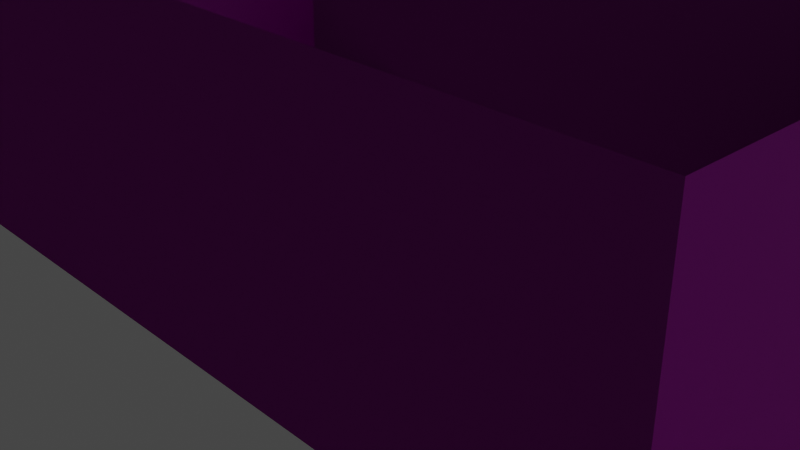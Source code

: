 # Source: Kalamkari_Environment.blend  (saved by Blender 2.82.7; exported with 4.5.12 LTS)
import bpy
from mathutils import Matrix  # noqa: F401  (used for matrix-valued properties, if any)

bpy.ops.wm.read_factory_settings(use_empty=True)
scene = bpy.context.scene
scene.name = 'Scene'

# ---- collections
col_collection = bpy.data.collections.new('Collection'); scene.collection.children.link(col_collection)

# ---- images (referenced by path relative to the original .blend; pixels are not part of the script)
import os
ASSET_DIR = os.environ.get("B2B_ASSET_DIR", "")  # directory of the original .blend (textures are referenced by path, not embedded)
HERE = os.path.dirname(os.path.abspath(__file__))  # packed textures are extracted next to this script under _unpacked/

def load_image(name, relpath, width, height, colorspace="sRGB"):
    """Load a texture the original file referenced (path relative to the .blend, or extracted next to this script)."""
    p = next((c for c in (os.path.join(HERE, relpath), os.path.join(ASSET_DIR, relpath)) if relpath and os.path.exists(c)), "")
    if p:
        img = bpy.data.images.load(p, check_existing=True)
        img.name = name
    else:  # same state as the original file: an image datablock whose file is absent (Cycles renders it pink)
        img = bpy.data.images.new(name, width, height)
        img.source = "FILE"
        img.filepath = "//" + (relpath or name)
    img.colorspace_settings.name = colorspace
    return img
img_floor_tiles_02_nor_2k_png = load_image('floor_tiles_02_nor_2k.png', 'Assets/Textures/floor_tiles_02_nor_2k.png', 1024, 1024, 'sRGB')
img_floor_tiles_02_rough_2k_png = load_image('floor_tiles_02_rough_2k.png', 'Assets/Textures/floor_tiles_02_rough_2k.png', 1024, 1024, 'sRGB')
img_floor_tiles_02_diff_2k_png = load_image('floor_tiles_02_diff_2k.png', 'Assets/Textures/floor_tiles_02_diff_2k.png', 1024, 1024, 'sRGB')
img_wall_bricks_plaster_diff_2k_png = load_image('wall_bricks_plaster_diff_2k.png', 'Assets/Textures/wall_bricks_plaster_diff_2k.png', 1024, 1024, 'sRGB')
img_wall_bricks_plaster_nor_2k_png = load_image('wall_bricks_plaster_nor_2k.png', 'Assets/Textures/wall_bricks_plaster_nor_2k.png', 1024, 1024, 'sRGB')
img_wall_bricks_plaster_diff_2k_png_001 = load_image('wall_bricks_plaster_diff_2k.png.001', 'wall_bricks_plaster_diff_2k.png', 1024, 1024, 'sRGB')

# ---- materials (node trees are filled in below, after node groups)
mat_floor = bpy.data.materials.new('Floor')
mat_floor.use_transparent_shadow = False
mat_material_002 = bpy.data.materials.new('Material.002')
mat_material_002.use_transparent_shadow = False
mat_material_004 = bpy.data.materials.new('Material.004')
mat_material_004.use_transparent_shadow = False
mat_material_003 = bpy.data.materials.new('Material.003')
mat_material_003.use_transparent_shadow = False

# ---- material node trees
mat_floor.use_nodes = True; mat_floor.node_tree.nodes.clear()
_N = mat_floor.node_tree.nodes; _L = mat_floor.node_tree.links
n0 = _N.new('ShaderNodeOutputMaterial'); n0.name = 'Material Output'; n0.location = (300, 300)
n1 = _N.new('ShaderNodeBsdfPrincipled'); n1.name = 'Principled BSDF'; n1.location = (10, 300)
n1.distribution = 'GGX'
n1.subsurface_method = 'BURLEY'
n1.inputs[3].default_value = 1.45
n1.inputs[27].default_value = (0.0, 0.0, 0.0, 1.0)
n1.inputs[28].default_value = 1.0
n2 = _N.new('ShaderNodeTexImage'); n2.name = 'Image Texture.001'; n2.location = (-387, -275)
n2.image = img_floor_tiles_02_nor_2k_png
n3 = _N.new('ShaderNodeTexImage'); n3.name = 'Image Texture.002'; n3.location = (-382, 7)
n3.image = img_floor_tiles_02_rough_2k_png
n4 = _N.new('ShaderNodeTexImage'); n4.name = 'Image Texture'; n4.location = (-382, 317)
n4.image = img_floor_tiles_02_diff_2k_png
_L.new(n1.outputs[0], n0.inputs[0])
_L.new(n4.outputs[0], n1.inputs[0])
_L.new(n2.outputs[0], n1.inputs[5])
_L.new(n3.outputs[0], n1.inputs[2])
n0.is_active_output = True
mat_material_002.use_nodes = True; mat_material_002.node_tree.nodes.clear()
_N = mat_material_002.node_tree.nodes; _L = mat_material_002.node_tree.links
n0 = _N.new('ShaderNodeOutputMaterial'); n0.name = 'Material Output'; n0.location = (300, 300)
n1 = _N.new('ShaderNodeBsdfPrincipled'); n1.name = 'Principled BSDF'; n1.location = (10, 300)
n1.distribution = 'GGX'
n1.subsurface_method = 'BURLEY'
n1.inputs[3].default_value = 1.45
n1.inputs[27].default_value = (0.0, 0.0, 0.0, 1.0)
n1.inputs[28].default_value = 1.0
n2 = _N.new('ShaderNodeTexImage'); n2.name = 'Image Texture'; n2.location = (-457, 107)
n2.image = img_wall_bricks_plaster_diff_2k_png
n3 = _N.new('ShaderNodeTexImage'); n3.name = 'Image Texture.001'; n3.location = (-467, -255)
n3.image = img_wall_bricks_plaster_nor_2k_png
_L.new(n1.outputs[0], n0.inputs[0])
_L.new(n2.outputs[0], n1.inputs[0])
_L.new(n3.outputs[0], n1.inputs[5])
n0.is_active_output = True
mat_material_004.use_nodes = True; mat_material_004.node_tree.nodes.clear()
_N = mat_material_004.node_tree.nodes; _L = mat_material_004.node_tree.links
n0 = _N.new('ShaderNodeOutputMaterial'); n0.name = 'Material Output'; n0.location = (300, 300)
n1 = _N.new('ShaderNodeBsdfPrincipled'); n1.name = 'Principled BSDF'; n1.location = (10, 300)
n1.distribution = 'GGX'
n1.subsurface_method = 'BURLEY'
n1.inputs[0].default_value = (0.08353, 0.01788, 0.0, 1.0)
n1.inputs[3].default_value = 1.45
n1.inputs[27].default_value = (0.0, 0.0, 0.0, 1.0)
n1.inputs[28].default_value = 1.0
n2 = _N.new('ShaderNodeTexImage'); n2.name = 'Image Texture'; n2.location = (-539, 26)
n2.image = img_wall_bricks_plaster_diff_2k_png_001
_L.new(n1.outputs[0], n0.inputs[0])
n0.is_active_output = True
mat_material_003.use_nodes = True; mat_material_003.node_tree.nodes.clear()
_N = mat_material_003.node_tree.nodes; _L = mat_material_003.node_tree.links
n0 = _N.new('ShaderNodeOutputMaterial'); n0.name = 'Material Output'; n0.location = (300, 300)
n1 = _N.new('ShaderNodeBsdfPrincipled'); n1.name = 'Principled BSDF'; n1.location = (10, 300)
n1.distribution = 'GGX'
n1.subsurface_method = 'BURLEY'
n1.inputs[0].default_value = (0.2266, 0.07976, 0.002104, 1.0)
n1.inputs[3].default_value = 1.45
n1.inputs[27].default_value = (0.0, 0.0, 0.0, 1.0)
n1.inputs[28].default_value = 1.0
_L.new(n1.outputs[0], n0.inputs[0])
n0.is_active_output = True

# ---- world
world_world = bpy.data.worlds.new('World'); scene.world = world_world
world_world.use_nodes = True; world_world.node_tree.nodes.clear()
_N = world_world.node_tree.nodes; _L = world_world.node_tree.links
n0 = _N.new('ShaderNodeOutputWorld'); n0.name = 'World Output'; n0.location = (300, 300)
n1 = _N.new('ShaderNodeBackground'); n1.name = 'Background'; n1.location = (10, 300)
n1.inputs[0].default_value = (0.05088, 0.05088, 0.05088, 1.0)
_L.new(n1.outputs[0], n0.inputs[0])
n0.is_active_output = True
world_world.color = (0.05088, 0.05088, 0.05088)
world_world.use_sun_shadow = False
world_world.sun_shadow_jitter_overblur = 0.0

# ---- cameras
cam_camera = bpy.data.cameras.new('Camera')
cam_camera.clip_end = 100.0
cam_camera.ortho_scale = 7.314

# ---- lights
light_sun = bpy.data.lights.new('Sun', 'SUN')
light_sun.transmission_factor = 0.0
light_sun.energy = 1.0
light_sun.shadow_soft_size = 0.125

# ---- meshes
me_plane = bpy.data.meshes.new('Plane')
me_plane.from_pydata([(-1.0, -1.0, 0.0), (1.0, -1.0, 0.0), (-1.0, 1.0, 0.0), (1.0, 1.0, 0.0), (-1.0, 0.5146, 0.0), (-1.0, 0.1146, 0.0), (-1.0, -0.2854, 0.0), (-1.0, -0.6854, 0.0), (1.0, -0.6854, 0.0), (1.0, -0.2854, 0.0), (1.0, 0.1146, 0.0), (1.0, 0.5146, 0.0), (0.1, -1.0, 0.0), (0.1, 1.0, 0.0), (0.1, -0.6854, 0.0), (0.1, -0.2854, 0.0), (0.1, 0.1146, 0.0), (0.1, 0.5146, 0.0), (0.26, -1.0, 0.0), (0.26, 1.0, 0.0), (0.26, -0.6854, 0.0), (0.26, -0.2854, 0.0), (0.26, 0.1146, 0.0), (0.26, 0.5146, 0.0)], [], [(23, 11, 3, 19), (18, 1, 8, 20), (20, 8, 9, 21), (21, 9, 10, 22), (22, 10, 11, 23), (5, 16, 17, 4), (6, 15, 16, 5), (7, 14, 15, 6), (0, 12, 14, 7), (4, 17, 13, 2), (16, 22, 23, 17), (15, 21, 22, 16), (14, 20, 21, 15), (12, 18, 20, 14), (17, 23, 19, 13)])
_uv = me_plane.uv_layers.new(name='UVMap')
_uv.uv.foreach_set('vector', [2.686, -1.234, 2.686, -2.546, 3.546, -2.546, 3.546, -1.234, -2.563e-06, -1.234, -2.92e-06, -2.546, 0.5578, -2.546, 0.5578, -1.234, 0.5578, -1.234, 0.5578, -2.546, 1.267, -2.546, 1.267, -1.234, 1.267, -1.234, 1.267, -2.546, 1.976, -2.546, 1.976, -1.234, 1.976, -1.234, 1.976, -2.546, 2.686, -2.546, 2.686, -1.234, 1.976, 1.0, 1.976, -0.9505, 2.686, -0.9505, 2.686, 1.0, 1.267, 1.0, 1.267, -0.9505, 1.976, -0.9505, 1.976, 1.0, 0.5578, 1.0, 0.5578, -0.9505, 1.267, -0.9505, 1.267, 1.0, -2.324e-06, 1.0, -2.563e-06, -0.9505, 0.5578, -0.9505, 0.5578, 1.0, 2.686, 1.0, 2.686, -0.9505, 3.546, -0.9505, 3.546, 1.0, 1.976, -0.9505, 1.976, -1.234, 2.686, -1.234, 2.686, -0.9505, 1.267, -0.9505, 1.267, -1.234, 1.976, -1.234, 1.976, -0.9505, 0.5578, -0.9505, 0.5578, -1.234, 1.267, -1.234, 1.267, -0.9505, -2.563e-06, -0.9505, -2.563e-06, -1.234, 0.5578, -1.234, 0.5578, -0.9505, 2.686, -0.9505, 2.686, -1.234, 3.546, -1.234, 3.546, -0.9505])
me_plane.materials.append(mat_floor)
me_plane.materials.append(mat_material_002)
me_plane.use_remesh_fix_poles = True
me_plane.use_remesh_preserve_attributes = False
me_plane.use_mirror_vertex_groups = False
me_plane.update()
me_plane_001 = bpy.data.meshes.new('Plane.001')
me_plane_001.from_pydata([(-1.0, -1.0, 0.0), (1.0, -1.0, 0.0), (-1.0, 1.0, 0.0), (1.0, 1.0, 0.0), (-1.0, 0.5146, 0.0), (-1.0, 0.1146, 0.0), (-1.0, -0.2854, 0.0), (-1.0, -0.6854, 0.0), (1.0, -0.6854, 0.0), (1.0, -0.2854, 0.0), (1.0, 0.1146, 0.0), (1.0, 0.5146, 0.0), (0.1, -1.0, 0.0), (0.1, 1.0, 0.0), (0.26, -1.0, 0.0), (0.26, 1.0, 0.0), (-1.0, -1.0, 3.0), (1.0, -1.0, 3.0), (-1.0, 1.0, 3.0), (1.0, 1.0, 3.0), (-1.0, 0.5146, 3.0), (-1.0, 0.1146, 3.0), (-1.0, -0.2854, 3.0), (-1.0, -0.6854, 3.0), (1.0, -0.6854, 3.0), (1.0, -0.2854, 3.0), (1.0, 0.1146, 3.0), (1.0, 0.5146, 3.0), (0.1, -1.0, 3.0), (0.1, 1.0, 3.0), (0.26, -1.0, 3.0), (0.26, 1.0, 3.0), (0.26, -1.0, 2.0), (1.0, -1.0, 2.0), (-1.0, -1.0, 2.0), (0.1, -1.0, 2.0), (1.0, -0.6854, 2.0), (1.0, -0.2854, 2.0), (1.0, 0.5146, 2.0), (1.0, 1.0, 2.0), (0.26, 1.0, 2.0), (0.1, 1.0, 2.0), (1.0, 0.1146, 2.0), (-1.0, 1.0, 2.0), (-1.0, 0.5146, 2.0), (-1.0, 0.1146, 2.0), (-1.0, -0.2854, 2.0), (-1.0, -0.6854, 2.0)], [], [(33, 32, 30, 17), (35, 34, 16, 28), (37, 36, 24, 25), (39, 38, 27, 19), (41, 40, 31, 29), (42, 37, 25, 26), (43, 41, 29, 18), (38, 42, 26, 27), (44, 43, 18, 20), (32, 35, 28, 30), (45, 44, 20, 21), (40, 39, 19, 31), (46, 45, 21, 22), (47, 46, 22, 23), (34, 47, 23, 16), (36, 33, 17, 24), (8, 1, 33, 36), (0, 7, 47, 34), (7, 6, 46, 47), (6, 5, 45, 46), (15, 3, 39, 40), (5, 4, 44, 45), (14, 12, 35, 32), (4, 2, 43, 44), (11, 10, 42, 38), (2, 13, 41, 43), (10, 9, 37, 42), (13, 15, 40, 41), (3, 11, 38, 39), (9, 8, 36, 37), (12, 0, 34, 35), (1, 14, 32, 33)])
me_plane_001.polygons.foreach_set('material_index', [1, 1, 1, 1, 1, 1, 1, 1, 1, 1, 1, 1, 1, 1, 1, 1, 1, 1, 1, 1, 1, 1, 1, 1, 1, 1, 1, 1, 1, 1, 1, 1])
_uv = me_plane_001.uv_layers.new(name='UVMap')
_uv.uv.foreach_set('vector', [-0.3692, 0.6774, -0.8725, 0.6774, -0.8725, -0.002627, -0.3692, -0.002627, -0.9813, 0.6774, -1.729, 0.6774, -1.729, -0.002628, -0.9813, -0.002627, -2.603, 0.6774, -2.875, 0.6774, -2.875, -0.002628, -2.603, -0.002628, -1.729, 0.6774, -2.059, 0.6774, -2.059, -0.002628, -1.729, -0.002628, -2.477, 2.718, -2.586, 2.718, -2.586, 2.037, -2.477, 2.037, -2.331, 0.6774, -2.603, 0.6774, -2.603, -0.002628, -2.331, -0.002628, -1.729, 2.718, -2.477, 2.718, -2.477, 2.037, -1.729, 2.037, -2.059, 0.6774, -2.331, 0.6774, -2.331, -0.002628, -2.059, -0.002628, 0.6607, 1.357, 0.9908, 1.357, 0.9908, 2.037, 0.6607, 2.037, -0.8725, 0.6774, -0.9813, 0.6774, -0.9813, -0.002627, -0.8725, -0.002627, 0.3887, 1.357, 0.6607, 1.357, 0.6607, 2.037, 0.3887, 2.037, -2.586, 2.718, -3.089, 2.718, -3.089, 2.037, -2.586, 2.037, 0.1167, 1.357, 0.3887, 1.357, 0.3887, 2.037, 0.1167, 2.037, -0.1553, 1.357, 0.1167, 1.357, 0.1167, 2.037, -0.1553, 2.037, -0.3692, 1.357, -0.1553, 1.357, -0.1553, 2.037, -0.3692, 2.037, -2.875, 0.6774, -3.089, 0.6774, -3.089, -0.002628, -2.875, -0.002628, -2.875, 2.037, -3.089, 2.037, -3.089, 0.6774, -2.875, 0.6774, -0.3692, -0.002628, -0.1553, -0.002627, -0.1553, 1.357, -0.3692, 1.357, -0.1553, -0.002627, 0.1167, -0.002628, 0.1167, 1.357, -0.1553, 1.357, 0.1167, -0.002628, 0.3887, -0.002628, 0.3887, 1.357, 0.1167, 1.357, -2.586, 4.078, -3.089, 4.078, -3.089, 2.718, -2.586, 2.718, 0.3887, -0.002628, 0.6607, -0.002628, 0.6607, 1.357, 0.3887, 1.357, -0.8725, 2.037, -0.9813, 2.037, -0.9813, 0.6774, -0.8725, 0.6774, 0.6607, -0.002628, 0.9908, -0.002627, 0.9908, 1.357, 0.6607, 1.357, -2.059, 2.037, -2.331, 2.037, -2.331, 0.6774, -2.059, 0.6774, -1.729, 4.078, -2.477, 4.078, -2.477, 2.718, -1.729, 2.718, -2.331, 2.037, -2.603, 2.037, -2.603, 0.6774, -2.331, 0.6774, -2.477, 4.078, -2.586, 4.078, -2.586, 2.718, -2.477, 2.718, -1.729, 2.037, -2.059, 2.037, -2.059, 0.6774, -1.729, 0.6774, -2.603, 2.037, -2.875, 2.037, -2.875, 0.6774, -2.603, 0.6774, -0.9813, 2.037, -1.729, 2.037, -1.729, 0.6774, -0.9813, 0.6774, -0.3692, 2.037, -0.8725, 2.037, -0.8725, 0.6774, -0.3692, 0.6774])
me_plane_001.materials.append(mat_floor)
me_plane_001.materials.append(mat_material_002)
me_plane_001.use_remesh_fix_poles = True
me_plane_001.use_remesh_preserve_attributes = False
me_plane_001.use_mirror_vertex_groups = False
me_plane_001.update()

# ---- curves / text
cu_beziercurve = bpy.data.curves.new('BezierCurve', 'CURVE')
cu_beziercurve.dimensions = '3D'
_sp = cu_beziercurve.splines.new('BEZIER'); _sp.bezier_points.add(1)
_sp.bezier_points.foreach_set('co', [-4.708, 0.259, 2.349, -2.318, 3.0, 1.729])
_sp.bezier_points.foreach_set('handle_left', [-5.049, -0.09739, 2.856, -2.657, 2.598, 1.616])
_sp.bezier_points.foreach_set('handle_right', [-4.406, 0.5751, 1.899, -1.688, 3.747, 1.939])
for _p, _l, _r in zip(_sp.bezier_points, ['ALIGNED', 'ALIGNED'], ['ALIGNED', 'ALIGNED']): _p.handle_left_type = _l; _p.handle_right_type = _r
_sp.order_u = 0
_sp.order_v = 0
cu_beziercurve.materials.append(mat_material_004)
cu_beziercurve.use_path = True
cu_beziercurve.use_path_clamp = True
cu_beziercurve.bevel_mode = 'OBJECT'
cu_beziercurve.fill_mode = 'FULL'
cu_nurbscircle = bpy.data.curves.new('NurbsCircle', 'CURVE')
cu_nurbscircle.dimensions = '3D'
_sp = cu_nurbscircle.splines.new('NURBS'); _sp.points.add(7)
_sp.points.foreach_set('co', [0.0, -1.0, 0.0, 1.0, -1.0, -1.0, 0.0, 0.3536, -1.0, 0.0, 0.0, 1.0, -1.0, 1.0, 0.0, 0.3536, 0.0, 1.0, 0.0, 1.0, 1.0, 1.0, 0.0, 0.3536, 1.0, 0.0, 0.0, 1.0, 1.0, -1.0, 0.0, 0.3536])
_sp.order_v = 0
_sp.use_cyclic_u = True
cu_nurbscircle.materials.append(mat_material_003)
cu_nurbscircle.use_path = True
cu_nurbscircle.use_path_clamp = True
cu_nurbscircle.fill_mode = 'FULL'
cu_beziercurve_001 = bpy.data.curves.new('BezierCurve.001', 'CURVE')
cu_beziercurve_001.dimensions = '3D'
_sp = cu_beziercurve_001.splines.new('BEZIER'); _sp.bezier_points.add(1)
_sp.bezier_points.foreach_set('co', [-6.013, -0.5924, 2.129, -2.407, 0.7965, 1.954])
_sp.bezier_points.foreach_set('handle_left', [-6.498, -0.7801, 2.608, -2.677, 0.7078, 1.583])
_sp.bezier_points.foreach_set('handle_right', [-5.56, -0.4167, 1.681, -1.829, 0.9863, 2.747])
for _p, _l, _r in zip(_sp.bezier_points, ['ALIGNED', 'ALIGNED'], ['ALIGNED', 'ALIGNED']): _p.handle_left_type = _l; _p.handle_right_type = _r
_sp.order_u = 0
_sp.order_v = 0
cu_beziercurve_001.materials.append(mat_material_004)
cu_beziercurve_001.use_path = True
cu_beziercurve_001.use_path_clamp = True
cu_beziercurve_001.bevel_mode = 'OBJECT'
cu_beziercurve_001.fill_mode = 'FULL'

# ---- objects
ob_camera = bpy.data.objects.new('Camera', cam_camera)
ob_floor = bpy.data.objects.new('Floor', me_plane)
ob_sun = bpy.data.objects.new('Sun', light_sun)
ob_walls = bpy.data.objects.new('Walls', me_plane_001)
ob_beziercurve = bpy.data.objects.new('BezierCurve', cu_beziercurve)
ob_nurbscircle = bpy.data.objects.new('NurbsCircle', cu_nurbscircle)
ob_beziercurve_001 = bpy.data.objects.new('BezierCurve.001', cu_beziercurve_001)

# ---- transforms, parenting, visibility, modifiers, constraints
ob_camera.location = (7.359, -6.926, 4.958)
ob_camera.rotation_euler = (1.109, 0.0, 0.8149)
ob_camera.lock_rotations_4d = False
ob_camera.empty_display_type = 'ARROWS'
ob_camera.color = (0.0, 0.0, 0.0, 0.0)
ob_camera.display_type = 'WIRE'
ob_camera.lineart.crease_threshold = 0.0
ob_floor.location = (0.0, 0.0, 0.0)
ob_floor.scale = (5.0, 3.0, 1.0)
ob_floor.lineart.crease_threshold = 0.0
_vg = ob_floor.vertex_groups.new(name='Floor')
_vg = ob_floor.vertex_groups.new(name='Walls')
ob_sun.location = (-4.538, 0.0, 15.83)
ob_sun.rotation_euler = (0.006564, -0.5478, -0.02218)
ob_sun.lineart.crease_threshold = 0.0
ob_walls.location = (0.0, 0.0, 0.0)
ob_walls.scale = (5.0, 3.0, 1.0)
ob_walls.lineart.crease_threshold = 0.0
_vg = ob_walls.vertex_groups.new(name='Floor')
_vg = ob_walls.vertex_groups.new(name='Walls')
ob_beziercurve.location = (0.0, 0.0, 0.0)
ob_beziercurve.lineart.crease_threshold = 0.0
ob_nurbscircle.location = (-1.55, 0.0, 0.0)
ob_nurbscircle.scale = (0.02478, 0.02478, 0.02478)
ob_nurbscircle.lineart.crease_threshold = 0.0
ob_beziercurve_001.location = (-5.869, -6.414, -0.9537)
ob_beziercurve_001.rotation_euler = (0.0, -0.0, -1.762)
ob_beziercurve_001.scale = (1.544, 1.544, 1.544)
ob_beziercurve_001.lineart.crease_threshold = 0.0
cu_beziercurve.bevel_object = ob_nurbscircle
cu_beziercurve_001.bevel_object = ob_nurbscircle
cu_beziercurve_001.taper_object = ob_nurbscircle

# ---- collection membership
col_collection.objects.link(ob_camera)
col_collection.objects.link(ob_floor)
col_collection.objects.link(ob_sun)
col_collection.objects.link(ob_walls)
col_collection.objects.link(ob_beziercurve)
col_collection.objects.link(ob_nurbscircle)
col_collection.objects.link(ob_beziercurve_001)

# ---- scene / render settings (as saved in the file)
scene.camera = ob_camera
scene.frame_start = 1; scene.frame_end = 250; scene.frame_set(1)
scene.render.engine = 'BLENDER_EEVEE_NEXT'
scene.cycles.use_denoising = False
scene.cycles.samples = 128
scene.cycles.sampling_pattern = 'TABULATED_SOBOL'
scene.cycles.use_adaptive_sampling = False
scene.cycles.use_light_tree = False
scene.view_settings.view_transform = 'Filmic'
bpy.context.view_layer.update()
